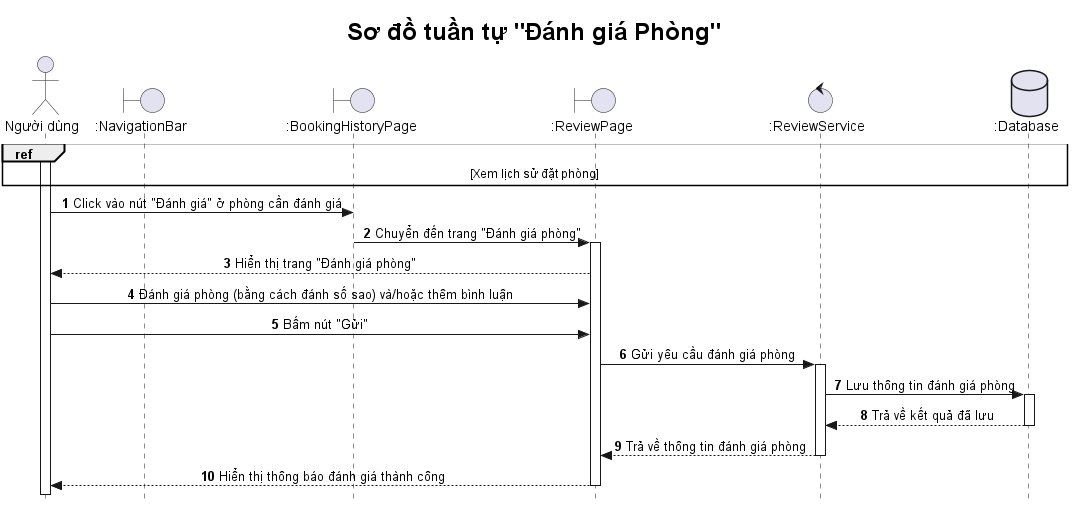

The diagram above was rendered by PlantUML. Its source (embedded in the PNG):
@startuml

title <size: 24> Sơ đồ tuần tự "Đánh giá Phòng" </size>

skinparam style strictuml
skinparam SequenceMessageAlignment center

autonumber

actor "Người dùng" as U
boundary ":NavigationBar" as NB  
boundary ":BookingHistoryPage" as BHP
boundary ":ReviewPage" as RP
control ":ReviewService" as RS
database ":Database" as DB  

activate U

ref over U, DB
    [Xem lịch sử đặt phòng]
end ref

U -> BHP: Click vào nút "Đánh giá" ở phòng cần đánh giá
BHP -> RP: Chuyển đến trang "Đánh giá phòng"
deactivate BHP
activate RP
RP --> U: Hiển thị trang "Đánh giá phòng"
U -> RP: Đánh giá phòng (bằng cách đánh số sao) và/hoặc thêm bình luận
U -> RP: Bấm nút "Gửi"
RP -> RS: Gửi yêu cầu đánh giá phòng
activate RS
RS -> DB: Lưu thông tin đánh giá phòng
activate DB
DB --> RS: Trả về kết quả đã lưu
deactivate DB
RS --> RP: Trả về thông tin đánh giá phòng
deactivate RS
RP --> U: Hiển thị thông báo đánh giá thành công
deactivate RP

@enduml